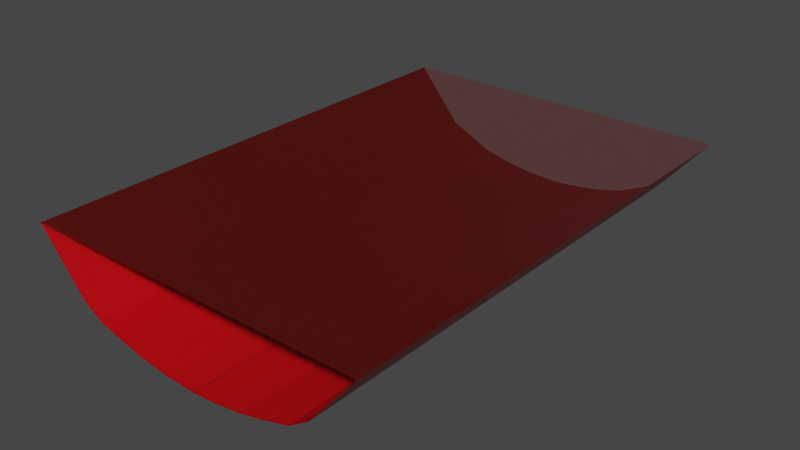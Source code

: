 # Source: coque.blend  (saved by Blender 2.82.7; exported with 4.5.12 LTS)
import bpy
from mathutils import Matrix  # noqa: F401  (used for matrix-valued properties, if any)

bpy.ops.wm.read_factory_settings(use_empty=True)
scene = bpy.context.scene
scene.name = 'Scene'

# ---- materials (node trees are filled in below, after node groups)
mat_radar = bpy.data.materials.new('Radar')
mat_radar.alpha_threshold = 0.0
mat_radar.use_transparent_shadow = False
mat_radar.line_color = (0.0, 0.0, 0.0, 1.0)
mat_pont = bpy.data.materials.new('Pont')
mat_pont.use_transparent_shadow = False

# ---- material node trees
mat_radar.use_nodes = True; mat_radar.node_tree.nodes.clear()
_N = mat_radar.node_tree.nodes; _L = mat_radar.node_tree.links
n0 = _N.new('ShaderNodeOutputMaterial'); n0.name = 'Material Output'; n0.location = (300, 300)
n1 = _N.new('ShaderNodeBsdfPrincipled'); n1.name = 'Principled BSDF'; n1.location = (10, 300)
n1.distribution = 'GGX'
n1.subsurface_method = 'BURLEY'
n1.inputs[0].default_value = (0.5563, 0.001218, 0.003938, 1.0)
n1.inputs[2].default_value = 0.4
n1.inputs[3].default_value = 1.45
n1.inputs[8].default_value = 1.0
n1.inputs[10].default_value = 0.3167
n1.inputs[27].default_value = (0.0, 0.0, 0.0, 1.0)
n1.inputs[28].default_value = 1.0
_L.new(n1.outputs[0], n0.inputs[0])
n0.is_active_output = True
mat_pont.use_nodes = True; mat_pont.node_tree.nodes.clear()
_N = mat_pont.node_tree.nodes; _L = mat_pont.node_tree.links
n0 = _N.new('ShaderNodeOutputMaterial'); n0.name = 'Material Output'; n0.location = (300, 300)
n1 = _N.new('ShaderNodeBsdfPrincipled'); n1.name = 'Principled BSDF'; n1.location = (10, 300)
n1.distribution = 'GGX'
n1.subsurface_method = 'BURLEY'
n1.inputs[0].default_value = (0.1376, 0.004017, 0.0, 1.0)
n1.inputs[2].default_value = 0.7167
n1.inputs[3].default_value = 1.45
n1.inputs[4].default_value = 0.45
n1.inputs[27].default_value = (0.0, 0.0, 0.0, 1.0)
n1.inputs[28].default_value = 1.0
_L.new(n1.outputs[0], n0.inputs[0])
n0.is_active_output = True

# ---- world
world_world = bpy.data.worlds.new('World'); scene.world = world_world
world_world.use_nodes = True; world_world.node_tree.nodes.clear()
_N = world_world.node_tree.nodes; _L = world_world.node_tree.links
n0 = _N.new('ShaderNodeOutputWorld'); n0.name = 'World Output'; n0.location = (300, 300)
n1 = _N.new('ShaderNodeBackground'); n1.name = 'Background'; n1.location = (10, 300)
n1.inputs[0].default_value = (0.05088, 0.05088, 0.05088, 1.0)
_L.new(n1.outputs[0], n0.inputs[0])
n0.is_active_output = True
world_world.color = (0.05088, 0.05088, 0.05088)
world_world.use_sun_shadow = False
world_world.sun_shadow_jitter_overblur = 0.0

# ---- meshes
me_cylinder_003 = bpy.data.meshes.new('Cylinder.003')
me_cylinder_003.from_pydata([(-0.102, 0.1346, 1.014), (0.8847, 0.1289, 1.014), (1.833, 0.1119, 1.014), (2.708, 0.08442, 1.014), (3.474, 0.05598, 1.014), (4.103, 0.002224, 1.014), (5.59, -0.2211, 1.014), (-0.8639, 0.1289, 1.014), (-1.813, 0.1119, 1.014), (-2.687, 0.08442, 1.014), (-3.453, 0.05598, 1.014), (-4.082, 0.002224, 1.014), (-5.569, -0.2211, 1.014), (-0.1086, 0.1346, -1.014), (0.878, 0.1289, -1.014), (1.827, 0.1119, -1.014), (2.701, 0.08442, -1.014), (3.468, 0.03875, -1.014), (4.097, 0.002224, -1.014), (5.583, -0.2211, -1.014), (-0.8706, 0.1289, -1.014), (-1.819, 0.1119, -1.014), (-2.694, 0.08442, -1.014), (-3.46, 0.03875, -1.014), (-4.089, 0.002224, -1.014), (-5.576, -0.2211, -1.014), (5.59, -0.2211, 1.014), (-5.569, -0.2211, 1.014), (-5.569, -0.2211, -1.015), (5.59, -0.2211, -1.015)], [], [(3, 2, 15, 16), (10, 9, 22, 23), (4, 3, 16, 17), (1, 0, 13, 14), (11, 10, 23, 24), (5, 4, 17, 18), (8, 7, 20, 21), (2, 1, 14, 15), (12, 11, 24, 25), (7, 0, 13, 20), (6, 5, 18, 19), (9, 8, 21, 22), (27, 26, 29, 28)])
me_cylinder_003.polygons.foreach_set('material_index', [0, 0, 0, 0, 0, 0, 0, 0, 0, 0, 0, 0, 1])
_uv = me_cylinder_003.uv_layers.new(name='UVMap')
_uv.uv.foreach_set('vector', [0.9062, 0.5, 0.9375, 0.5, 0.9375, 0.5, 0.9062, 0.5, 0.875, 0.5, 0.9062, 0.5, 0.9062, 0.5, 0.875, 0.5, 0.875, 0.5, 0.9062, 0.5, 0.9062, 0.5, 0.875, 0.5, 0.9688, 0.5, 1.0, 0.5, 1.0, 0.5, 0.9688, 0.5, 0.8438, 0.5, 0.875, 0.5, 0.875, 0.5, 0.8438, 0.5, 0.8438, 0.5, 0.875, 0.5, 0.875, 0.5, 0.8438, 0.5, 0.9375, 0.5, 0.9688, 0.5, 0.9688, 0.5, 0.9375, 0.5, 0.9375, 0.5, 0.9688, 0.5, 0.9688, 0.5, 0.9375, 0.5, 0.8125, 0.5, 0.8438, 0.5, 0.8438, 0.5, 0.8125, 0.5, 0.9688, 0.5, 1.0, 0.5, 1.0, 0.5, 0.9688, 0.5, 0.8125, 0.5, 0.8438, 0.5, 0.8438, 0.5, 0.8125, 0.5, 0.9062, 0.5, 0.9375, 0.5, 0.9375, 0.5, 0.9062, 0.5, 0.0, 0.0, 0.0, 0.0, 0.0, 0.0, 0.0, 0.0])
me_cylinder_003.materials.append(mat_radar)
me_cylinder_003.materials.append(mat_pont)
me_cylinder_003.use_remesh_fix_poles = True
me_cylinder_003.use_remesh_preserve_attributes = False
me_cylinder_003.use_mirror_vertex_groups = False
me_cylinder_003.update()

# ---- objects
ob_coque = bpy.data.objects.new('Coque', me_cylinder_003)

# ---- transforms, parenting, visibility, modifiers, constraints
ob_coque.location = (0.01153, 6.69e-05, 0.006719)
ob_coque.rotation_euler = (-1.571, -0.0, -3.142)
ob_coque.scale = (1.0, 7.936, 7.936)
ob_coque.lineart.crease_threshold = 0.0

# ---- collection membership
scene.collection.objects.link(ob_coque)

# ---- scene / render settings (as saved in the file)
scene.frame_start = 1; scene.frame_end = 250; scene.frame_set(1)
scene.render.engine = 'BLENDER_EEVEE_NEXT'
scene.cycles.use_denoising = False
scene.cycles.samples = 128
scene.cycles.sampling_pattern = 'TABULATED_SOBOL'
scene.cycles.use_adaptive_sampling = False
scene.cycles.use_light_tree = False
scene.view_settings.view_transform = 'Filmic'
bpy.context.view_layer.update()

# ---- added for rendering (the .blend has no active camera and no usable light): camera, sun
cam_auto = bpy.data.cameras.new('AutoCamera')
cam_auto.lens = 50.0
cam_auto.sensor_width = 36.0
cam_auto.clip_end = 1000.0
ob_auto_camera = bpy.data.objects.new('AutoCamera', cam_auto)
scene.collection.objects.link(ob_auto_camera)
ob_auto_camera.location = (18.3202, -21.9774, 15.0023)
ob_auto_camera.rotation_euler = (1.09748, -7.21219e-08, 0.694738)
scene.camera = ob_auto_camera
light_auto_sun = bpy.data.lights.new('AutoSun', 'SUN')
light_auto_sun.energy = 3.0
light_auto_sun.angle = 0.0523599
ob_auto_sun = bpy.data.objects.new('AutoSun', light_auto_sun)
scene.collection.objects.link(ob_auto_sun)
ob_auto_sun.rotation_euler = (0.872665, 0.174533, 0.523599)
bpy.context.view_layer.update()
